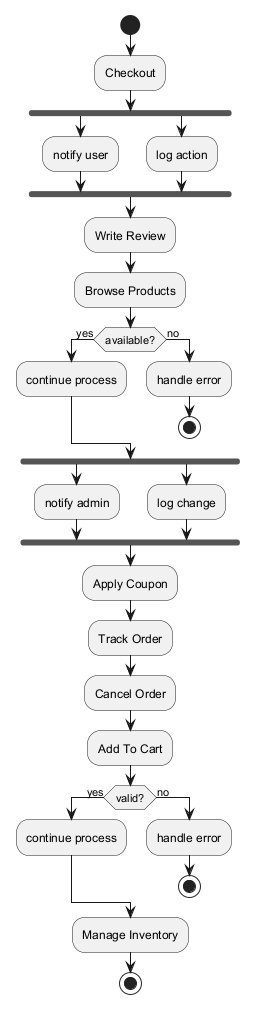

The diagram above was rendered by PlantUML. Its source (embedded in the PNG):
@startuml

start
:Checkout;
fork
:notify user;
fork again
:log action;
end fork
:Write Review;
:Browse Products;
if (available?) then (yes)
:continue process;
else (no)
:handle error;
stop
endif
fork
:notify admin;
fork again
:log change;
end fork
:Apply Coupon;
:Track Order;
:Cancel Order;
:Add To Cart;
if (valid?) then (yes)
:continue process;
else (no)
:handle error;
stop
endif
:Manage Inventory;
stop
@enduml